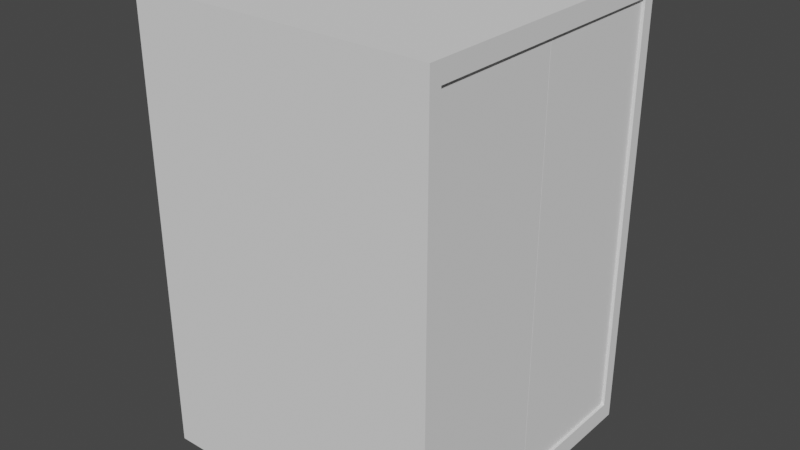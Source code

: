 # Source: ascenseur.blend  (saved by Blender 4.0.36; exported with 4.5.12 LTS)
import bpy
from mathutils import Matrix  # noqa: F401  (used for matrix-valued properties, if any)

bpy.ops.wm.read_factory_settings(use_empty=True)
scene = bpy.context.scene
scene.name = 'Scene'

# ---- collections
col_collection = bpy.data.collections.new('Collection'); scene.collection.children.link(col_collection)

# ---- world
world_world = bpy.data.worlds.new('World'); scene.world = world_world
world_world.use_nodes = True; world_world.node_tree.nodes.clear()
_N = world_world.node_tree.nodes; _L = world_world.node_tree.links
n0 = _N.new('ShaderNodeOutputWorld'); n0.name = 'World Output'; n0.location = (300, 300)
n1 = _N.new('ShaderNodeBackground'); n1.name = 'Background'; n1.location = (10, 300)
n1.inputs[0].default_value = (0.05088, 0.05088, 0.05088, 1.0)
_L.new(n1.outputs[0], n0.inputs[0])
n0.is_active_output = True
world_world.color = (0.05088, 0.05088, 0.05088)
world_world.use_sun_shadow = False
world_world.sun_shadow_jitter_overblur = 0.0

# ---- meshes
me_cube_006 = bpy.data.meshes.new('Cube.006')
me_cube_006.from_pydata([(-1.0, -1.0, -1.0), (-1.0, -1.0, 1.0), (-1.0, 1.0, -1.0), (-1.0, 1.0, 1.0), (1.0, -1.0, -1.0), (1.0, -1.0, 1.0), (1.0, 1.0, -1.0), (1.0, 1.0, 1.0), (1.0, 0.9167, 0.9167), (1.0, 0.9167, -0.9167), (1.0, -0.9167, -0.9167), (1.0, -0.9167, 0.9167), (-0.8813, 0.9167, 0.9167), (-0.8813, 0.9167, -0.9167), (-0.8813, -0.9167, -0.9167), (-0.8813, -0.9167, 0.9167), (-0.8813, -0.9167, 0.0), (-0.8813, 0.9167, 0.0), (1.0, -0.9167, 0.0), (1.0, 0.9167, 0.0), (1.0, -1.0, 0.0), (1.0, 1.0, 0.0), (-1.0, 1.0, 0.0), (-1.0, -1.0, 0.0), (-1.0, -1.0, 0.5), (-0.8813, 0.9167, 0.4584), (1.0, -0.9167, 0.4584), (1.0, 0.9167, 0.4584), (1.0, -1.0, 0.5), (-1.0, 1.0, 0.5), (1.0, 1.0, 0.5), (-0.8813, -0.9167, 0.4584), (-1.0, -1.0, 0.75), (-0.8813, 0.9167, 0.6875), (1.0, -0.9167, 0.6875), (1.0, 0.9167, 0.6875), (1.0, -1.0, 0.75), (-1.0, 1.0, 0.75), (1.0, 1.0, 0.75), (-0.8813, -0.9167, 0.6875), (-1.0, 0.0, -1.0), (-1.0, 0.0, 1.0), (1.0, 0.0, -1.0), (1.0, 0.0, 1.0), (1.0, 0.0, -0.9167), (1.0, 0.0, 0.9167), (-0.8813, 0.0, -0.9167), (-0.8813, 0.0, 0.9167), (-0.8813, 0.0, 0.0), (-1.0, 0.0, 0.0), (-0.8813, 0.0, 0.4584), (-1.0, 0.0, 0.4868), (-0.8813, 0.0, 0.6875), (-1.0, 0.0, 0.6561), (-1.0, -0.5, -1.0), (1.0, -0.5, 1.0), (1.0, -0.4584, 0.9167), (-0.8813, -0.4584, 0.9167), (-0.8813, -0.4584, 0.0), (-0.8813, -0.4584, 0.4584), (-0.8813, -0.4584, 0.6875), (-1.0, -0.5, 1.0), (1.0, -0.5, -1.0), (1.0, -0.4584, -0.9167), (-0.8813, -0.4584, -0.9167), (-1.0, -0.5, 0.0), (-1.0, -0.4236, 0.4868), (-1.0, -0.4236, 0.6561), (-1.0, 0.5, 1.0), (1.0, 0.5, -1.0), (1.0, 0.4584, -0.9167), (-0.8813, 0.4584, -0.9167), (-1.0, 0.5, 0.0), (-1.0, 0.4236, 0.4868), (-1.0, 0.4236, 0.6561), (-1.0, 0.5, -1.0), (1.0, 0.5, 1.0), (1.0, 0.4584, 0.9167), (-0.8813, 0.4584, 0.9167), (-0.8813, 0.4584, 0.0), (-0.8813, 0.4584, 0.4584), (-0.8813, 0.4584, 0.6875)], [], [(74, 68, 3, 37), (37, 3, 7, 38), (20, 4, 10, 18), (36, 5, 1, 32), (54, 62, 4, 0), (55, 61, 1, 5), (56, 11, 15, 57), (69, 6, 9, 70), (55, 5, 11, 56), (38, 7, 8, 35), (60, 57, 15, 39), (35, 8, 12, 33), (18, 10, 14, 16), (70, 9, 13, 71), (4, 20, 23, 0), (9, 19, 17, 13), (26, 18, 16, 31), (6, 21, 19, 9), (28, 20, 18, 26), (64, 58, 16, 14), (2, 22, 21, 6), (75, 72, 22, 2), (36, 28, 26, 34), (34, 26, 31, 39), (19, 27, 25, 17), (58, 59, 31, 16), (21, 30, 27, 19), (20, 28, 24, 23), (22, 29, 30, 21), (72, 73, 29, 22), (11, 34, 39, 15), (5, 36, 34, 11), (27, 35, 33, 25), (59, 60, 39, 31), (30, 38, 35, 27), (28, 36, 32, 24), (29, 37, 38, 30), (73, 74, 37, 29), (52, 60, 67, 53), (65, 66, 51, 49), (79, 80, 50, 48), (54, 65, 49, 40), (71, 79, 48, 46), (63, 44, 46, 64), (81, 78, 47, 52), (76, 43, 45, 77), (62, 42, 44, 63), (77, 45, 47, 78), (76, 68, 41, 43), (75, 69, 42, 40), (67, 61, 41, 53), (32, 1, 61, 67), (4, 62, 63, 10), (10, 63, 64, 14), (0, 23, 65, 54), (23, 24, 66, 65), (24, 32, 67, 66), (81, 52, 53, 74), (48, 50, 59, 58), (46, 48, 58, 64), (52, 47, 57, 60), (43, 55, 56, 45), (45, 56, 57, 47), (43, 41, 61, 55), (40, 42, 62, 54), (2, 6, 69, 75), (7, 3, 68, 76), (8, 77, 78, 12), (7, 76, 77, 8), (33, 12, 78, 81), (13, 17, 79, 71), (17, 25, 80, 79), (25, 33, 81, 80), (49, 51, 73, 72), (40, 49, 72, 75), (44, 70, 71, 46), (42, 69, 70, 44), (53, 41, 68, 74), (50, 80, 73, 51), (60, 59, 66, 67), (80, 81, 74, 73), (59, 50, 51, 66)])
_uv = me_cube_006.uv_layers.new(name='UVMap')
_uv.uv.foreach_set('vector', [0.5938, 0.1875, 0.625, 0.1875, 0.625, 0.25, 0.5938, 0.25, 0.5938, 0.25, 0.625, 0.25, 0.625, 0.5, 0.5938, 0.5, 0.5, 0.75, 0.375, 0.75, 0.375, 0.75, 0.5, 0.75, 0.5938, 0.75, 0.625, 0.75, 0.625, 1.0, 0.5938, 1.0, 0.125, 0.6875, 0.375, 0.6875, 0.375, 0.75, 0.125, 0.75, 0.625, 0.6875, 0.875, 0.6875, 0.875, 0.75, 0.625, 0.75, 0.625, 0.6875, 0.625, 0.75, 0.625, 0.75, 0.625, 0.6875, 0.375, 0.5625, 0.375, 0.5, 0.375, 0.5, 0.375, 0.5625, 0.625, 0.6875, 0.625, 0.75, 0.625, 0.75, 0.625, 0.6875, 0.5938, 0.5, 0.625, 0.5, 0.625, 0.5, 0.5938, 0.5, 0.5938, 0.6875, 0.625, 0.6875, 0.625, 0.75, 0.5938, 0.75, 0.5938, 0.5, 0.625, 0.5, 0.625, 0.5, 0.5938, 0.5, 0.5, 0.75, 0.375, 0.75, 0.375, 0.75, 0.5, 0.75, 0.375, 0.5625, 0.375, 0.5, 0.375, 0.5, 0.375, 0.5625, 0.375, 0.75, 0.5, 0.75, 0.5, 1.0, 0.375, 1.0, 0.375, 0.5, 0.5, 0.5, 0.5, 0.5, 0.375, 0.5, 0.5625, 0.75, 0.5, 0.75, 0.5, 0.75, 0.5625, 0.75, 0.375, 0.5, 0.5, 0.5, 0.5, 0.5, 0.375, 0.5, 0.5625, 0.75, 0.5, 0.75, 0.5, 0.75, 0.5625, 0.75, 0.375, 0.6875, 0.5, 0.6875, 0.5, 0.75, 0.375, 0.75, 0.375, 0.25, 0.5, 0.25, 0.5, 0.5, 0.375, 0.5, 0.375, 0.1875, 0.5, 0.1875, 0.5, 0.25, 0.375, 0.25, 0.5938, 0.75, 0.5625, 0.75, 0.5625, 0.75, 0.5938, 0.75, 0.5938, 0.75, 0.5625, 0.75, 0.5625, 0.75, 0.5938, 0.75, 0.5, 0.5, 0.5625, 0.5, 0.5625, 0.5, 0.5, 0.5, 0.5, 0.6875, 0.5625, 0.6875, 0.5625, 0.75, 0.5, 0.75, 0.5, 0.5, 0.5625, 0.5, 0.5625, 0.5, 0.5, 0.5, 0.5, 0.75, 0.5625, 0.75, 0.5625, 1.0, 0.5, 1.0, 0.5, 0.25, 0.5625, 0.25, 0.5625, 0.5, 0.5, 0.5, 0.5, 0.1875, 0.5625, 0.1875, 0.5625, 0.25, 0.5, 0.25, 0.625, 0.75, 0.5938, 0.75, 0.5938, 0.75, 0.625, 0.75, 0.625, 0.75, 0.5938, 0.75, 0.5938, 0.75, 0.625, 0.75, 0.5625, 0.5, 0.5938, 0.5, 0.5938, 0.5, 0.5625, 0.5, 0.5625, 0.6875, 0.5938, 0.6875, 0.5938, 0.75, 0.5625, 0.75, 0.5625, 0.5, 0.5938, 0.5, 0.5938, 0.5, 0.5625, 0.5, 0.5625, 0.75, 0.5938, 0.75, 0.5938, 1.0, 0.5625, 1.0, 0.5625, 0.25, 0.5938, 0.25, 0.5938, 0.5, 0.5625, 0.5, 0.5625, 0.1875, 0.5938, 0.1875, 0.5938, 0.25, 0.5625, 0.25, 0.5938, 0.625, 0.5938, 0.6875, 0.5938, 0.6875, 0.5938, 0.625, 0.5, 0.0625, 0.5625, 0.0625, 0.5625, 0.125, 0.5, 0.125, 0.5, 0.5625, 0.5625, 0.5625, 0.5625, 0.625, 0.5, 0.625, 0.375, 0.0625, 0.5, 0.0625, 0.5, 0.125, 0.375, 0.125, 0.375, 0.5625, 0.5, 0.5625, 0.5, 0.625, 0.375, 0.625, 0.375, 0.6875, 0.375, 0.625, 0.375, 0.625, 0.375, 0.6875, 0.5938, 0.5625, 0.625, 0.5625, 0.625, 0.625, 0.5938, 0.625, 0.625, 0.5625, 0.625, 0.625, 0.625, 0.625, 0.625, 0.5625, 0.375, 0.6875, 0.375, 0.625, 0.375, 0.625, 0.375, 0.6875, 0.625, 0.5625, 0.625, 0.625, 0.625, 0.625, 0.625, 0.5625, 0.625, 0.5625, 0.875, 0.5625, 0.875, 0.625, 0.625, 0.625, 0.125, 0.5625, 0.375, 0.5625, 0.375, 0.625, 0.125, 0.625, 0.5938, 0.0625, 0.625, 0.0625, 0.625, 0.125, 0.5938, 0.125, 0.5938, 0.0, 0.625, 0.0, 0.625, 0.0625, 0.5938, 0.0625, 0.375, 0.75, 0.375, 0.6875, 0.375, 0.6875, 0.375, 0.75, 0.375, 0.75, 0.375, 0.6875, 0.375, 0.6875, 0.375, 0.75, 0.375, 0.0, 0.5, 0.0, 0.5, 0.0625, 0.375, 0.0625, 0.5, 0.0, 0.5625, 0.0, 0.5625, 0.0625, 0.5, 0.0625, 0.5625, 0.0, 0.5938, 0.0, 0.5938, 0.0625, 0.5625, 0.0625, 0.5938, 0.5625, 0.5938, 0.625, 0.5938, 0.625, 0.5938, 0.5625, 0.5, 0.625, 0.5625, 0.625, 0.5625, 0.6875, 0.5, 0.6875, 0.375, 0.625, 0.5, 0.625, 0.5, 0.6875, 0.375, 0.6875, 0.5938, 0.625, 0.625, 0.625, 0.625, 0.6875, 0.5938, 0.6875, 0.625, 0.625, 0.625, 0.6875, 0.625, 0.6875, 0.625, 0.625, 0.625, 0.625, 0.625, 0.6875, 0.625, 0.6875, 0.625, 0.625, 0.625, 0.625, 0.875, 0.625, 0.875, 0.6875, 0.625, 0.6875, 0.125, 0.625, 0.375, 0.625, 0.375, 0.6875, 0.125, 0.6875, 0.125, 0.5, 0.375, 0.5, 0.375, 0.5625, 0.125, 0.5625, 0.625, 0.5, 0.875, 0.5, 0.875, 0.5625, 0.625, 0.5625, 0.625, 0.5, 0.625, 0.5625, 0.625, 0.5625, 0.625, 0.5, 0.625, 0.5, 0.625, 0.5625, 0.625, 0.5625, 0.625, 0.5, 0.5938, 0.5, 0.625, 0.5, 0.625, 0.5625, 0.5938, 0.5625, 0.375, 0.5, 0.5, 0.5, 0.5, 0.5625, 0.375, 0.5625, 0.5, 0.5, 0.5625, 0.5, 0.5625, 0.5625, 0.5, 0.5625, 0.5625, 0.5, 0.5938, 0.5, 0.5938, 0.5625, 0.5625, 0.5625, 0.5, 0.125, 0.5625, 0.125, 0.5625, 0.1875, 0.5, 0.1875, 0.375, 0.125, 0.5, 0.125, 0.5, 0.1875, 0.375, 0.1875, 0.375, 0.625, 0.375, 0.5625, 0.375, 0.5625, 0.375, 0.625, 0.375, 0.625, 0.375, 0.5625, 0.375, 0.5625, 0.375, 0.625, 0.5938, 0.125, 0.625, 0.125, 0.625, 0.1875, 0.5938, 0.1875, 0.5625, 0.625, 0.5625, 0.5625, 0.5625, 0.5625, 0.5625, 0.625, 0.5938, 0.6875, 0.5625, 0.6875, 0.5625, 0.6875, 0.5938, 0.6875, 0.5625, 0.5625, 0.5938, 0.5625, 0.5938, 0.5625, 0.5625, 0.5625, 0.5625, 0.6875, 0.5625, 0.625, 0.5625, 0.625, 0.5625, 0.6875])
me_cube_006.update()
me_cube_007 = bpy.data.meshes.new('Cube.007')
me_cube_007.from_pydata([(-1.0, -1.0, -1.0), (-1.0, -1.0, 1.0), (-1.0, 1.0, -1.0), (-1.0, 1.0, 1.0), (1.0, -1.0, -1.0), (1.0, -1.0, 1.0), (1.0, 1.0, -1.0), (1.0, 1.0, 1.0)], [], [(0, 1, 3, 2), (2, 3, 7, 6), (6, 7, 5, 4), (4, 5, 1, 0), (2, 6, 4, 0), (7, 3, 1, 5)])
_uv = me_cube_007.uv_layers.new(name='UVMap')
_uv.uv.foreach_set('vector', [0.375, 0.0, 0.625, 0.0, 0.625, 0.25, 0.375, 0.25, 0.375, 0.25, 0.625, 0.25, 0.625, 0.5, 0.375, 0.5, 0.375, 0.5, 0.625, 0.5, 0.625, 0.75, 0.375, 0.75, 0.375, 0.75, 0.625, 0.75, 0.625, 1.0, 0.375, 1.0, 0.125, 0.5, 0.375, 0.5, 0.375, 0.75, 0.125, 0.75, 0.625, 0.5, 0.875, 0.5, 0.875, 0.75, 0.625, 0.75])
me_cube_007.update()
me_cube_008 = bpy.data.meshes.new('Cube.008')
me_cube_008.from_pydata([(-1.0, -1.0, -1.0), (-1.0, -1.0, 1.0), (-1.0, 1.0, -1.0), (-1.0, 1.0, 1.0), (1.0, -1.0, -1.0), (1.0, -1.0, 1.0), (1.0, 1.0, -1.0), (1.0, 1.0, 1.0)], [], [(0, 1, 3, 2), (2, 3, 7, 6), (6, 7, 5, 4), (4, 5, 1, 0), (2, 6, 4, 0), (7, 3, 1, 5)])
_uv = me_cube_008.uv_layers.new(name='UVMap')
_uv.uv.foreach_set('vector', [0.375, 0.0, 0.625, 0.0, 0.625, 0.25, 0.375, 0.25, 0.375, 0.25, 0.625, 0.25, 0.625, 0.5, 0.375, 0.5, 0.375, 0.5, 0.625, 0.5, 0.625, 0.75, 0.375, 0.75, 0.375, 0.75, 0.625, 0.75, 0.625, 1.0, 0.375, 1.0, 0.125, 0.5, 0.375, 0.5, 0.375, 0.75, 0.125, 0.75, 0.625, 0.5, 0.875, 0.5, 0.875, 0.75, 0.625, 0.75])
me_cube_008.update()
me_cylinder = bpy.data.meshes.new('Cylinder')
me_cylinder.from_pydata([(0.0, 1.0, -1.0), (0.0, 1.0, 1.0), (0.866, 0.5, -1.0), (0.866, 0.5, 1.0), (0.866, -0.5, -1.0), (0.866, -0.5, 1.0), (0.0, -1.0, -1.0), (0.0, -1.0, 1.0), (-0.866, -0.5, -1.0), (-0.866, -0.5, 1.0), (-0.866, 0.5, -1.0), (-0.866, 0.5, 1.0)], [], [(0, 1, 3, 2), (2, 3, 5, 4), (4, 5, 7, 6), (6, 7, 9, 8), (3, 1, 11, 9, 7, 5), (8, 9, 11, 10), (10, 11, 1, 0), (0, 2, 4, 6, 8, 10)])
_uv = me_cylinder.uv_layers.new(name='UVMap')
_uv.uv.foreach_set('vector', [1.0, 0.5, 1.0, 1.0, 0.8333, 1.0, 0.8333, 0.5, 0.8333, 0.5, 0.8333, 1.0, 0.6667, 1.0, 0.6667, 0.5, 0.6667, 0.5, 0.6667, 1.0, 0.5, 1.0, 0.5, 0.5, 0.5, 0.5, 0.5, 1.0, 0.3333, 1.0, 0.3333, 0.5, 0.4578, 0.37, 0.25, 0.49, 0.04215, 0.37, 0.04215, 0.13, 0.25, 0.01, 0.4578, 0.13, 0.3333, 0.5, 0.3333, 1.0, 0.1667, 1.0, 0.1667, 0.5, 0.1667, 0.5, 0.1667, 1.0, -8.941e-08, 1.0, -8.941e-08, 0.5, 0.75, 0.49, 0.9578, 0.37, 0.9578, 0.13, 0.75, 0.01, 0.5422, 0.13, 0.5422, 0.37])
me_cylinder.update()

# ---- objects
ob_ascenseur_col = bpy.data.objects.new('Ascenseur-col', me_cube_006)
ob_porte1_col = bpy.data.objects.new('Porte1-col', me_cube_007)
ob_porte2_col = bpy.data.objects.new('Porte2-col', me_cube_008)
ob_cylinder = bpy.data.objects.new('Cylinder', me_cylinder)

# ---- transforms, parenting, visibility, modifiers, constraints
ob_ascenseur_col.location = (0.0, 0.0, 3.0)
ob_ascenseur_col.scale = (2.0, 2.0, 3.0)
ob_porte1_col.location = (1.864, -0.964, 3.0)
ob_porte1_col.scale = (0.0957, 0.957, 2.871)
ob_porte2_col.location = (1.864, 0.9559, 3.0)
ob_porte2_col.scale = (0.0957, 0.957, 2.871)
ob_cylinder.location = (-1.617, 0.0, 2.548)
ob_cylinder.rotation_euler = (1.571, 1.571, 0.0)
ob_cylinder.scale = (0.1367, 0.1367, 1.888)

# ---- collection membership
col_collection.objects.link(ob_ascenseur_col)
col_collection.objects.link(ob_porte1_col)
col_collection.objects.link(ob_porte2_col)
col_collection.objects.link(ob_cylinder)

# ---- scene / render settings (as saved in the file)
scene.frame_start = 1; scene.frame_end = 250; scene.frame_set(1)
scene.render.engine = 'BLENDER_EEVEE_NEXT'
scene.cycles.sampling_pattern = 'TABULATED_SOBOL'
scene.cycles.use_light_tree = False
scene.view_settings.view_transform = 'Filmic'
bpy.context.view_layer.update()

# ---- added for rendering (the .blend has no active camera and no usable light): camera, sun
cam_auto = bpy.data.cameras.new('AutoCamera')
cam_auto.lens = 50.0
cam_auto.sensor_width = 36.0
cam_auto.clip_end = 1000.0
ob_auto_camera = bpy.data.objects.new('AutoCamera', cam_auto)
scene.collection.objects.link(ob_auto_camera)
ob_auto_camera.location = (7.6296, -9.15552, 9.10368)
ob_auto_camera.rotation_euler = (1.09748, -7.21219e-08, 0.694738)
scene.camera = ob_auto_camera
light_auto_sun = bpy.data.lights.new('AutoSun', 'SUN')
light_auto_sun.energy = 3.0
light_auto_sun.angle = 0.0523599
ob_auto_sun = bpy.data.objects.new('AutoSun', light_auto_sun)
scene.collection.objects.link(ob_auto_sun)
ob_auto_sun.rotation_euler = (0.872665, 0.174533, 0.523599)
bpy.context.view_layer.update()
